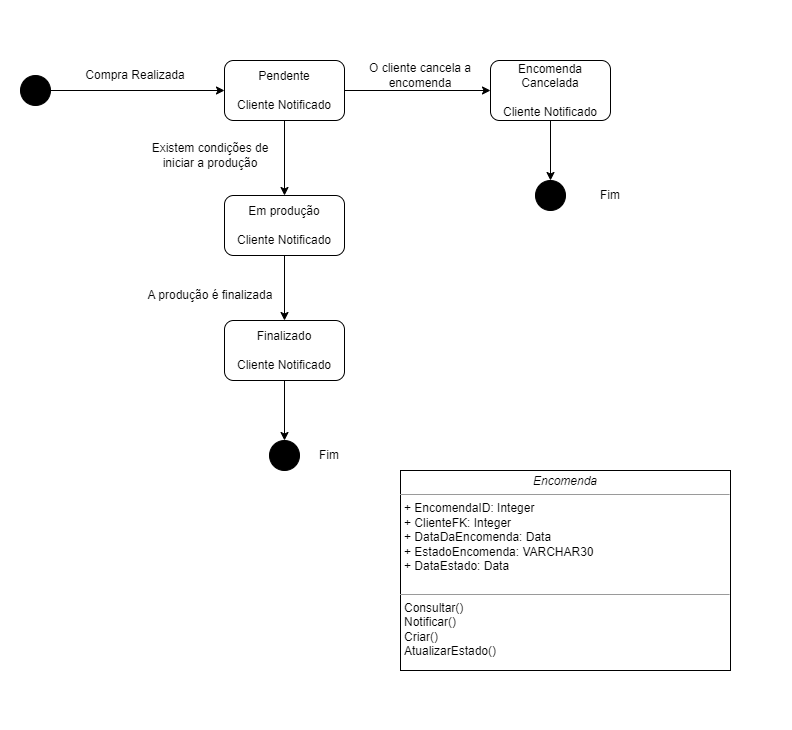

The diagram above was exported from draw.io. Its source (the exported page's mxGraphModel, read from the mxfile embedded in the PNG):
<mxGraphModel dx="1038" dy="539" grid="1" gridSize="10" guides="1" tooltips="1" connect="1" arrows="1" fold="1" page="1" pageScale="1" pageWidth="827" pageHeight="1169" math="0" shadow="0">
  <root>
    <mxCell id="0" />
    <mxCell id="1" parent="0" />
    <mxCell id="65rU2Uadf4bhz2flmhaz-22" style="edgeStyle=orthogonalEdgeStyle;rounded=0;orthogonalLoop=1;jettySize=auto;html=1;exitX=0.5;exitY=1;exitDx=0;exitDy=0;" parent="1" source="65rU2Uadf4bhz2flmhaz-1" target="65rU2Uadf4bhz2flmhaz-2" edge="1">
      <mxGeometry relative="1" as="geometry" />
    </mxCell>
    <mxCell id="0vyVIwgfC64WwMGJ2ygb-2" style="edgeStyle=orthogonalEdgeStyle;rounded=0;orthogonalLoop=1;jettySize=auto;html=1;entryX=0;entryY=0.5;entryDx=0;entryDy=0;" parent="1" source="65rU2Uadf4bhz2flmhaz-1" edge="1">
      <mxGeometry relative="1" as="geometry">
        <mxPoint x="490" y="90" as="targetPoint" />
      </mxGeometry>
    </mxCell>
    <mxCell id="65rU2Uadf4bhz2flmhaz-1" value="Pendente&lt;br&gt;&lt;br&gt;Cliente Notificado" style="rounded=1;whiteSpace=wrap;html=1;" parent="1" vertex="1">
      <mxGeometry x="224" y="60" width="120" height="60" as="geometry" />
    </mxCell>
    <mxCell id="65rU2Uadf4bhz2flmhaz-9" style="edgeStyle=orthogonalEdgeStyle;rounded=0;orthogonalLoop=1;jettySize=auto;html=1;entryX=0.5;entryY=0;entryDx=0;entryDy=0;" parent="1" source="65rU2Uadf4bhz2flmhaz-2" target="65rU2Uadf4bhz2flmhaz-3" edge="1">
      <mxGeometry relative="1" as="geometry" />
    </mxCell>
    <mxCell id="65rU2Uadf4bhz2flmhaz-2" value="Em produção&lt;br&gt;&lt;br&gt;Cliente Notificado" style="rounded=1;whiteSpace=wrap;html=1;" parent="1" vertex="1">
      <mxGeometry x="224" y="195" width="120" height="60" as="geometry" />
    </mxCell>
    <mxCell id="65rU2Uadf4bhz2flmhaz-14" style="edgeStyle=orthogonalEdgeStyle;rounded=0;orthogonalLoop=1;jettySize=auto;html=1;" parent="1" source="65rU2Uadf4bhz2flmhaz-3" target="65rU2Uadf4bhz2flmhaz-13" edge="1">
      <mxGeometry relative="1" as="geometry" />
    </mxCell>
    <mxCell id="65rU2Uadf4bhz2flmhaz-3" value="Finalizado&lt;br&gt;&lt;br&gt;Cliente Notificado" style="rounded=1;whiteSpace=wrap;html=1;" parent="1" vertex="1">
      <mxGeometry x="224" y="320" width="120" height="60" as="geometry" />
    </mxCell>
    <mxCell id="65rU2Uadf4bhz2flmhaz-5" style="edgeStyle=orthogonalEdgeStyle;rounded=0;orthogonalLoop=1;jettySize=auto;html=1;entryX=0;entryY=0.5;entryDx=0;entryDy=0;" parent="1" source="65rU2Uadf4bhz2flmhaz-4" target="65rU2Uadf4bhz2flmhaz-1" edge="1">
      <mxGeometry relative="1" as="geometry" />
    </mxCell>
    <mxCell id="65rU2Uadf4bhz2flmhaz-4" value="" style="ellipse;whiteSpace=wrap;html=1;aspect=fixed;fillColor=#000000;" parent="1" vertex="1">
      <mxGeometry x="20" y="75" width="30" height="30" as="geometry" />
    </mxCell>
    <mxCell id="65rU2Uadf4bhz2flmhaz-6" value="Compra Realizada" style="text;html=1;strokeColor=none;fillColor=none;align=center;verticalAlign=middle;whiteSpace=wrap;rounded=0;" parent="1" vertex="1">
      <mxGeometry x="70" y="60" width="130" height="30" as="geometry" />
    </mxCell>
    <mxCell id="65rU2Uadf4bhz2flmhaz-13" value="" style="ellipse;whiteSpace=wrap;html=1;aspect=fixed;fillColor=#000000;" parent="1" vertex="1">
      <mxGeometry x="269" y="440" width="30" height="30" as="geometry" />
    </mxCell>
    <mxCell id="65rU2Uadf4bhz2flmhaz-15" value="Fim" style="text;html=1;strokeColor=none;fillColor=none;align=center;verticalAlign=middle;whiteSpace=wrap;rounded=0;" parent="1" vertex="1">
      <mxGeometry x="299" y="440" width="60" height="30" as="geometry" />
    </mxCell>
    <mxCell id="65rU2Uadf4bhz2flmhaz-16" value="&lt;p style=&quot;margin:0px;margin-top:4px;text-align:center;&quot;&gt;&lt;i&gt;Encomenda&lt;/i&gt;&lt;/p&gt;&lt;hr size=&quot;1&quot;&gt;&lt;p style=&quot;margin:0px;margin-left:4px;&quot;&gt;+ EncomendaID: Integer&lt;/p&gt;&lt;p style=&quot;margin:0px;margin-left:4px;&quot;&gt;+ ClienteFK: Integer&lt;br&gt;+ DataDaEncomenda: Data&lt;/p&gt;&lt;p style=&quot;margin:0px;margin-left:4px;&quot;&gt;+ EstadoEncomenda: VARCHAR30&lt;br&gt;&lt;/p&gt;&lt;p style=&quot;margin:0px;margin-left:4px;&quot;&gt;+ DataEstado: Data&lt;/p&gt;&lt;p style=&quot;margin:0px;margin-left:4px;&quot;&gt;&lt;br&gt;&lt;/p&gt;&lt;hr size=&quot;1&quot;&gt;&lt;p style=&quot;margin: 0px 0px 0px 4px;&quot;&gt;Consultar()&lt;br&gt;&lt;/p&gt;&lt;p style=&quot;margin: 0px 0px 0px 4px;&quot;&gt;Notificar()&lt;/p&gt;&lt;p style=&quot;margin: 0px 0px 0px 4px;&quot;&gt;Criar()&lt;/p&gt;&lt;p style=&quot;margin: 0px 0px 0px 4px;&quot;&gt;AtualizarEstado()&lt;/p&gt;&lt;p style=&quot;margin: 0px 0px 0px 4px;&quot;&gt;&lt;br&gt;&lt;/p&gt;&lt;p style=&quot;margin: 0px 0px 0px 4px;&quot;&gt;&lt;br&gt;&lt;/p&gt;" style="verticalAlign=top;align=left;overflow=fill;fontSize=12;fontFamily=Helvetica;html=1;rounded=0;shadow=0;comic=0;labelBackgroundColor=none;strokeWidth=1" parent="1" vertex="1">
      <mxGeometry x="400" y="470" width="330" height="200" as="geometry" />
    </mxCell>
    <mxCell id="-DHmt3_I_ECyqqTHyZa6-4" style="edgeStyle=orthogonalEdgeStyle;rounded=0;orthogonalLoop=1;jettySize=auto;html=1;" parent="1" source="0vyVIwgfC64WwMGJ2ygb-3" edge="1">
      <mxGeometry relative="1" as="geometry">
        <mxPoint x="550" y="180" as="targetPoint" />
      </mxGeometry>
    </mxCell>
    <mxCell id="0vyVIwgfC64WwMGJ2ygb-3" value="Encomenda Cancelada&lt;br&gt;&lt;br&gt;Cliente Notificado" style="rounded=1;whiteSpace=wrap;html=1;" parent="1" vertex="1">
      <mxGeometry x="490" y="60" width="120" height="60" as="geometry" />
    </mxCell>
    <mxCell id="0vyVIwgfC64WwMGJ2ygb-7" value="O cliente cancela a encomenda" style="text;html=1;strokeColor=none;fillColor=none;align=center;verticalAlign=middle;whiteSpace=wrap;rounded=0;" parent="1" vertex="1">
      <mxGeometry x="350" y="60" width="140" height="30" as="geometry" />
    </mxCell>
    <mxCell id="0vyVIwgfC64WwMGJ2ygb-8" value="Existem condições de iniciar a produção" style="text;html=1;strokeColor=none;fillColor=none;align=center;verticalAlign=middle;whiteSpace=wrap;rounded=0;" parent="1" vertex="1">
      <mxGeometry x="140" y="140" width="140" height="30" as="geometry" />
    </mxCell>
    <mxCell id="0vyVIwgfC64WwMGJ2ygb-9" value="A produção é finalizada" style="text;html=1;strokeColor=none;fillColor=none;align=center;verticalAlign=middle;whiteSpace=wrap;rounded=0;" parent="1" vertex="1">
      <mxGeometry x="140" y="280" width="140" height="30" as="geometry" />
    </mxCell>
    <mxCell id="-DHmt3_I_ECyqqTHyZa6-5" value="" style="ellipse;whiteSpace=wrap;html=1;aspect=fixed;fillColor=#000000;" parent="1" vertex="1">
      <mxGeometry x="535" y="180" width="30" height="30" as="geometry" />
    </mxCell>
    <mxCell id="-DHmt3_I_ECyqqTHyZa6-6" value="Fim" style="text;html=1;strokeColor=none;fillColor=none;align=center;verticalAlign=middle;whiteSpace=wrap;rounded=0;" parent="1" vertex="1">
      <mxGeometry x="580" y="180" width="60" height="30" as="geometry" />
    </mxCell>
  </root>
</mxGraphModel>